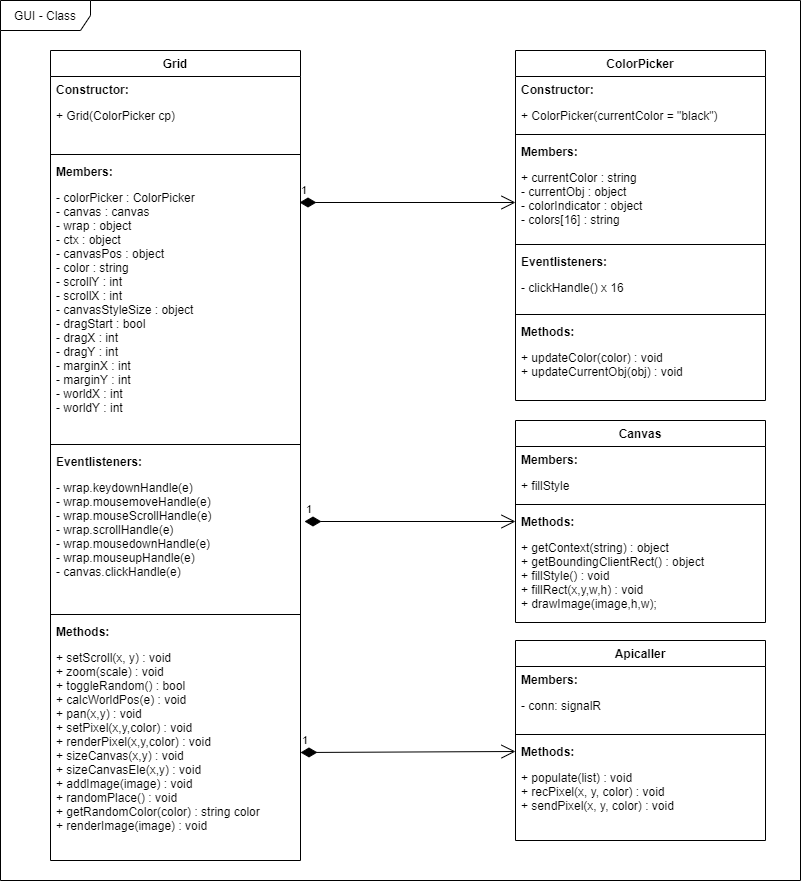

The diagram above was exported from draw.io. Its source (the exported page's mxGraphModel, read from the mxfile embedded in the PNG):
<mxGraphModel dx="1257" dy="987" grid="1" gridSize="10" guides="1" tooltips="1" connect="1" arrows="1" fold="1" page="1" pageScale="1" pageWidth="850" pageHeight="1100" math="0" shadow="0">
  <root>
    <mxCell id="0" />
    <mxCell id="1" parent="0" />
    <mxCell id="KD5qKNy-8BNx8U-IfC8t-2" value="GUI - Class" style="shape=umlFrame;whiteSpace=wrap;html=1;width=90;height=30;" parent="1" vertex="1">
      <mxGeometry x="875" y="60" width="800" height="880" as="geometry" />
    </mxCell>
    <mxCell id="KD5qKNy-8BNx8U-IfC8t-17" value="Grid" style="swimlane;fontStyle=1;align=center;verticalAlign=top;childLayout=stackLayout;horizontal=1;startSize=26;horizontalStack=0;resizeParent=1;resizeParentMax=0;resizeLast=0;collapsible=1;marginBottom=0;" parent="1" vertex="1">
      <mxGeometry x="925" y="110" width="250" height="810" as="geometry" />
    </mxCell>
    <mxCell id="KD5qKNy-8BNx8U-IfC8t-25" value="Constructor:" style="text;strokeColor=none;fillColor=none;align=left;verticalAlign=top;spacingLeft=4;spacingRight=4;overflow=hidden;rotatable=0;points=[[0,0.5],[1,0.5]];portConstraint=eastwest;fontStyle=1" parent="KD5qKNy-8BNx8U-IfC8t-17" vertex="1">
      <mxGeometry y="26" width="250" height="26" as="geometry" />
    </mxCell>
    <mxCell id="KD5qKNy-8BNx8U-IfC8t-18" value="+ Grid(ColorPicker cp)" style="text;strokeColor=none;fillColor=none;align=left;verticalAlign=top;spacingLeft=4;spacingRight=4;overflow=hidden;rotatable=0;points=[[0,0.5],[1,0.5]];portConstraint=eastwest;" parent="KD5qKNy-8BNx8U-IfC8t-17" vertex="1">
      <mxGeometry y="52" width="250" height="48" as="geometry" />
    </mxCell>
    <mxCell id="KD5qKNy-8BNx8U-IfC8t-19" value="" style="line;strokeWidth=1;fillColor=none;align=left;verticalAlign=middle;spacingTop=-1;spacingLeft=3;spacingRight=3;rotatable=0;labelPosition=right;points=[];portConstraint=eastwest;" parent="KD5qKNy-8BNx8U-IfC8t-17" vertex="1">
      <mxGeometry y="100" width="250" height="8" as="geometry" />
    </mxCell>
    <mxCell id="KD5qKNy-8BNx8U-IfC8t-27" value="Members:" style="text;strokeColor=none;fillColor=none;align=left;verticalAlign=top;spacingLeft=4;spacingRight=4;overflow=hidden;rotatable=0;points=[[0,0.5],[1,0.5]];portConstraint=eastwest;fontStyle=1" parent="KD5qKNy-8BNx8U-IfC8t-17" vertex="1">
      <mxGeometry y="108" width="250" height="26" as="geometry" />
    </mxCell>
    <mxCell id="KD5qKNy-8BNx8U-IfC8t-20" value="- colorPicker : ColorPicker&#10;- canvas : canvas&#10;- wrap : object&#10;- ctx : object&#10;- canvasPos : object&#10;- color : string&#10;- scrollY : int&#10;- scrollX : int&#10;- canvasStyleSize : object&#10;- dragStart : bool&#10;- dragX : int&#10;- dragY : int&#10;- marginX : int&#10;- marginY : int&#10;- worldX : int&#10;- worldY : int" style="text;strokeColor=none;fillColor=none;align=left;verticalAlign=top;spacingLeft=4;spacingRight=4;overflow=hidden;rotatable=0;points=[[0,0.5],[1,0.5]];portConstraint=eastwest;fontStyle=0" parent="KD5qKNy-8BNx8U-IfC8t-17" vertex="1">
      <mxGeometry y="134" width="250" height="256" as="geometry" />
    </mxCell>
    <mxCell id="KD5qKNy-8BNx8U-IfC8t-23" value="" style="line;strokeWidth=1;fillColor=none;align=left;verticalAlign=middle;spacingTop=-1;spacingLeft=3;spacingRight=3;rotatable=0;labelPosition=right;points=[];portConstraint=eastwest;" parent="KD5qKNy-8BNx8U-IfC8t-17" vertex="1">
      <mxGeometry y="390" width="250" height="8" as="geometry" />
    </mxCell>
    <mxCell id="KD5qKNy-8BNx8U-IfC8t-31" value="Eventlisteners:" style="text;strokeColor=none;fillColor=none;align=left;verticalAlign=top;spacingLeft=4;spacingRight=4;overflow=hidden;rotatable=0;points=[[0,0.5],[1,0.5]];portConstraint=eastwest;fontStyle=1" parent="KD5qKNy-8BNx8U-IfC8t-17" vertex="1">
      <mxGeometry y="398" width="250" height="26" as="geometry" />
    </mxCell>
    <mxCell id="KD5qKNy-8BNx8U-IfC8t-24" value="- wrap.keydownHandle(e)&#10;- wrap.mousemoveHandle(e)&#10;- wrap.mouseScrollHandle(e)&#10;- wrap.scrollHandle(e)&#10;- wrap.mousedownHandle(e)&#10;- wrap.mouseupHandle(e)&#10;- canvas.clickHandle(e)" style="text;strokeColor=none;fillColor=none;align=left;verticalAlign=top;spacingLeft=4;spacingRight=4;overflow=hidden;rotatable=0;points=[[0,0.5],[1,0.5]];portConstraint=eastwest;" parent="KD5qKNy-8BNx8U-IfC8t-17" vertex="1">
      <mxGeometry y="424" width="250" height="136" as="geometry" />
    </mxCell>
    <mxCell id="KD5qKNy-8BNx8U-IfC8t-30" value="" style="line;strokeWidth=1;fillColor=none;align=left;verticalAlign=middle;spacingTop=-1;spacingLeft=3;spacingRight=3;rotatable=0;labelPosition=right;points=[];portConstraint=eastwest;" parent="KD5qKNy-8BNx8U-IfC8t-17" vertex="1">
      <mxGeometry y="560" width="250" height="8" as="geometry" />
    </mxCell>
    <mxCell id="KD5qKNy-8BNx8U-IfC8t-28" value="Methods:" style="text;strokeColor=none;fillColor=none;align=left;verticalAlign=top;spacingLeft=4;spacingRight=4;overflow=hidden;rotatable=0;points=[[0,0.5],[1,0.5]];portConstraint=eastwest;fontStyle=1" parent="KD5qKNy-8BNx8U-IfC8t-17" vertex="1">
      <mxGeometry y="568" width="250" height="26" as="geometry" />
    </mxCell>
    <mxCell id="KD5qKNy-8BNx8U-IfC8t-29" value="+ setScroll(x, y) : void&#10;+ zoom(scale) : void&#10;+ toggleRandom() : bool&#10;+ calcWorldPos(e) : void&#10;+ pan(x,y) : void&#10;+ setPixel(x,y,color) : void&#10;+ renderPixel(x,y,color) : void&#10;+ sizeCanvas(x,y) : void&#10;+ sizeCanvasEle(x,y) : void&#10;+ addImage(image) : void&#10;+ randomPlace() : void&#10;+ getRandomColor(color) : string color&#10;+ renderImage(image) : void" style="text;strokeColor=none;fillColor=none;align=left;verticalAlign=top;spacingLeft=4;spacingRight=4;overflow=hidden;rotatable=0;points=[[0,0.5],[1,0.5]];portConstraint=eastwest;fontStyle=0" parent="KD5qKNy-8BNx8U-IfC8t-17" vertex="1">
      <mxGeometry y="594" width="250" height="216" as="geometry" />
    </mxCell>
    <mxCell id="KD5qKNy-8BNx8U-IfC8t-32" value="ColorPicker" style="swimlane;fontStyle=1;align=center;verticalAlign=top;childLayout=stackLayout;horizontal=1;startSize=26;horizontalStack=0;resizeParent=1;resizeParentMax=0;resizeLast=0;collapsible=1;marginBottom=0;" parent="1" vertex="1">
      <mxGeometry x="1390" y="110" width="250" height="350" as="geometry" />
    </mxCell>
    <mxCell id="KD5qKNy-8BNx8U-IfC8t-33" value="Constructor:" style="text;strokeColor=none;fillColor=none;align=left;verticalAlign=top;spacingLeft=4;spacingRight=4;overflow=hidden;rotatable=0;points=[[0,0.5],[1,0.5]];portConstraint=eastwest;fontStyle=1" parent="KD5qKNy-8BNx8U-IfC8t-32" vertex="1">
      <mxGeometry y="26" width="250" height="26" as="geometry" />
    </mxCell>
    <mxCell id="KD5qKNy-8BNx8U-IfC8t-34" value="+ ColorPicker(currentColor = &quot;black&quot;) " style="text;strokeColor=none;fillColor=none;align=left;verticalAlign=top;spacingLeft=4;spacingRight=4;overflow=hidden;rotatable=0;points=[[0,0.5],[1,0.5]];portConstraint=eastwest;" parent="KD5qKNy-8BNx8U-IfC8t-32" vertex="1">
      <mxGeometry y="52" width="250" height="28" as="geometry" />
    </mxCell>
    <mxCell id="KD5qKNy-8BNx8U-IfC8t-35" value="" style="line;strokeWidth=1;fillColor=none;align=left;verticalAlign=middle;spacingTop=-1;spacingLeft=3;spacingRight=3;rotatable=0;labelPosition=right;points=[];portConstraint=eastwest;" parent="KD5qKNy-8BNx8U-IfC8t-32" vertex="1">
      <mxGeometry y="80" width="250" height="8" as="geometry" />
    </mxCell>
    <mxCell id="KD5qKNy-8BNx8U-IfC8t-36" value="Members:" style="text;strokeColor=none;fillColor=none;align=left;verticalAlign=top;spacingLeft=4;spacingRight=4;overflow=hidden;rotatable=0;points=[[0,0.5],[1,0.5]];portConstraint=eastwest;fontStyle=1" parent="KD5qKNy-8BNx8U-IfC8t-32" vertex="1">
      <mxGeometry y="88" width="250" height="26" as="geometry" />
    </mxCell>
    <mxCell id="KD5qKNy-8BNx8U-IfC8t-37" value="+ currentColor : string&#10;- currentObj : object&#10;- colorIndicator : object&#10;- colors[16] : string" style="text;strokeColor=none;fillColor=none;align=left;verticalAlign=top;spacingLeft=4;spacingRight=4;overflow=hidden;rotatable=0;points=[[0,0.5],[1,0.5]];portConstraint=eastwest;fontStyle=0" parent="KD5qKNy-8BNx8U-IfC8t-32" vertex="1">
      <mxGeometry y="114" width="250" height="76" as="geometry" />
    </mxCell>
    <mxCell id="KD5qKNy-8BNx8U-IfC8t-38" value="" style="line;strokeWidth=1;fillColor=none;align=left;verticalAlign=middle;spacingTop=-1;spacingLeft=3;spacingRight=3;rotatable=0;labelPosition=right;points=[];portConstraint=eastwest;" parent="KD5qKNy-8BNx8U-IfC8t-32" vertex="1">
      <mxGeometry y="190" width="250" height="8" as="geometry" />
    </mxCell>
    <mxCell id="KD5qKNy-8BNx8U-IfC8t-39" value="Eventlisteners:" style="text;strokeColor=none;fillColor=none;align=left;verticalAlign=top;spacingLeft=4;spacingRight=4;overflow=hidden;rotatable=0;points=[[0,0.5],[1,0.5]];portConstraint=eastwest;fontStyle=1" parent="KD5qKNy-8BNx8U-IfC8t-32" vertex="1">
      <mxGeometry y="198" width="250" height="26" as="geometry" />
    </mxCell>
    <mxCell id="KD5qKNy-8BNx8U-IfC8t-40" value="- clickHandle() x 16" style="text;strokeColor=none;fillColor=none;align=left;verticalAlign=top;spacingLeft=4;spacingRight=4;overflow=hidden;rotatable=0;points=[[0,0.5],[1,0.5]];portConstraint=eastwest;" parent="KD5qKNy-8BNx8U-IfC8t-32" vertex="1">
      <mxGeometry y="224" width="250" height="36" as="geometry" />
    </mxCell>
    <mxCell id="KD5qKNy-8BNx8U-IfC8t-41" value="" style="line;strokeWidth=1;fillColor=none;align=left;verticalAlign=middle;spacingTop=-1;spacingLeft=3;spacingRight=3;rotatable=0;labelPosition=right;points=[];portConstraint=eastwest;" parent="KD5qKNy-8BNx8U-IfC8t-32" vertex="1">
      <mxGeometry y="260" width="250" height="8" as="geometry" />
    </mxCell>
    <mxCell id="KD5qKNy-8BNx8U-IfC8t-42" value="Methods:" style="text;strokeColor=none;fillColor=none;align=left;verticalAlign=top;spacingLeft=4;spacingRight=4;overflow=hidden;rotatable=0;points=[[0,0.5],[1,0.5]];portConstraint=eastwest;fontStyle=1" parent="KD5qKNy-8BNx8U-IfC8t-32" vertex="1">
      <mxGeometry y="268" width="250" height="26" as="geometry" />
    </mxCell>
    <mxCell id="KD5qKNy-8BNx8U-IfC8t-43" value="+ updateColor(color) : void&#10;+ updateCurrentObj(obj) : void" style="text;strokeColor=none;fillColor=none;align=left;verticalAlign=top;spacingLeft=4;spacingRight=4;overflow=hidden;rotatable=0;points=[[0,0.5],[1,0.5]];portConstraint=eastwest;fontStyle=0" parent="KD5qKNy-8BNx8U-IfC8t-32" vertex="1">
      <mxGeometry y="294" width="250" height="56" as="geometry" />
    </mxCell>
    <mxCell id="KD5qKNy-8BNx8U-IfC8t-44" value="1" style="endArrow=open;html=1;endSize=12;startArrow=diamondThin;startSize=14;startFill=1;align=left;verticalAlign=bottom;entryX=0;entryY=0.5;entryDx=0;entryDy=0;" parent="1" target="KD5qKNy-8BNx8U-IfC8t-37" edge="1">
      <mxGeometry x="-1" y="3" relative="1" as="geometry">
        <mxPoint x="1174" y="262" as="sourcePoint" />
        <mxPoint x="1335" y="220" as="targetPoint" />
      </mxGeometry>
    </mxCell>
    <mxCell id="KD5qKNy-8BNx8U-IfC8t-57" value="Canvas" style="swimlane;fontStyle=1;align=center;verticalAlign=top;childLayout=stackLayout;horizontal=1;startSize=26;horizontalStack=0;resizeParent=1;resizeParentMax=0;resizeLast=0;collapsible=1;marginBottom=0;" parent="1" vertex="1">
      <mxGeometry x="1390" y="480" width="250" height="202" as="geometry" />
    </mxCell>
    <mxCell id="KD5qKNy-8BNx8U-IfC8t-61" value="Members:" style="text;strokeColor=none;fillColor=none;align=left;verticalAlign=top;spacingLeft=4;spacingRight=4;overflow=hidden;rotatable=0;points=[[0,0.5],[1,0.5]];portConstraint=eastwest;fontStyle=1" parent="KD5qKNy-8BNx8U-IfC8t-57" vertex="1">
      <mxGeometry y="26" width="250" height="26" as="geometry" />
    </mxCell>
    <mxCell id="KD5qKNy-8BNx8U-IfC8t-62" value="+ fillStyle" style="text;strokeColor=none;fillColor=none;align=left;verticalAlign=top;spacingLeft=4;spacingRight=4;overflow=hidden;rotatable=0;points=[[0,0.5],[1,0.5]];portConstraint=eastwest;fontStyle=0" parent="KD5qKNy-8BNx8U-IfC8t-57" vertex="1">
      <mxGeometry y="52" width="250" height="28" as="geometry" />
    </mxCell>
    <mxCell id="KD5qKNy-8BNx8U-IfC8t-66" value="" style="line;strokeWidth=1;fillColor=none;align=left;verticalAlign=middle;spacingTop=-1;spacingLeft=3;spacingRight=3;rotatable=0;labelPosition=right;points=[];portConstraint=eastwest;" parent="KD5qKNy-8BNx8U-IfC8t-57" vertex="1">
      <mxGeometry y="80" width="250" height="8" as="geometry" />
    </mxCell>
    <mxCell id="KD5qKNy-8BNx8U-IfC8t-67" value="Methods:" style="text;strokeColor=none;fillColor=none;align=left;verticalAlign=top;spacingLeft=4;spacingRight=4;overflow=hidden;rotatable=0;points=[[0,0.5],[1,0.5]];portConstraint=eastwest;fontStyle=1" parent="KD5qKNy-8BNx8U-IfC8t-57" vertex="1">
      <mxGeometry y="88" width="250" height="26" as="geometry" />
    </mxCell>
    <mxCell id="KD5qKNy-8BNx8U-IfC8t-68" value="+ getContext(string) : object&#10;+ getBoundingClientRect() : object&#10;+ fillStyle() : void&#10;+ fillRect(x,y,w,h) : void&#10;+ drawImage(image,h,w);" style="text;strokeColor=none;fillColor=none;align=left;verticalAlign=top;spacingLeft=4;spacingRight=4;overflow=hidden;rotatable=0;points=[[0,0.5],[1,0.5]];portConstraint=eastwest;fontStyle=0" parent="KD5qKNy-8BNx8U-IfC8t-57" vertex="1">
      <mxGeometry y="114" width="250" height="88" as="geometry" />
    </mxCell>
    <mxCell id="KD5qKNy-8BNx8U-IfC8t-69" value="1" style="endArrow=open;html=1;endSize=12;startArrow=diamondThin;startSize=14;startFill=1;align=left;verticalAlign=bottom;entryX=0;entryY=0.5;entryDx=0;entryDy=0;" parent="1" target="KD5qKNy-8BNx8U-IfC8t-67" edge="1">
      <mxGeometry x="-1" y="3" relative="1" as="geometry">
        <mxPoint x="1179" y="581" as="sourcePoint" />
        <mxPoint x="1400" y="272" as="targetPoint" />
      </mxGeometry>
    </mxCell>
    <mxCell id="KD5qKNy-8BNx8U-IfC8t-70" value="Apicaller" style="swimlane;fontStyle=1;align=center;verticalAlign=top;childLayout=stackLayout;horizontal=1;startSize=26;horizontalStack=0;resizeParent=1;resizeParentMax=0;resizeLast=0;collapsible=1;marginBottom=0;" parent="1" vertex="1">
      <mxGeometry x="1390" y="700" width="250" height="200" as="geometry" />
    </mxCell>
    <mxCell id="KD5qKNy-8BNx8U-IfC8t-71" value="Members:" style="text;strokeColor=none;fillColor=none;align=left;verticalAlign=top;spacingLeft=4;spacingRight=4;overflow=hidden;rotatable=0;points=[[0,0.5],[1,0.5]];portConstraint=eastwest;fontStyle=1" parent="KD5qKNy-8BNx8U-IfC8t-70" vertex="1">
      <mxGeometry y="26" width="250" height="26" as="geometry" />
    </mxCell>
    <mxCell id="KD5qKNy-8BNx8U-IfC8t-72" value="- conn: signalR" style="text;strokeColor=none;fillColor=none;align=left;verticalAlign=top;spacingLeft=4;spacingRight=4;overflow=hidden;rotatable=0;points=[[0,0.5],[1,0.5]];portConstraint=eastwest;fontStyle=0" parent="KD5qKNy-8BNx8U-IfC8t-70" vertex="1">
      <mxGeometry y="52" width="250" height="38" as="geometry" />
    </mxCell>
    <mxCell id="KD5qKNy-8BNx8U-IfC8t-73" value="" style="line;strokeWidth=1;fillColor=none;align=left;verticalAlign=middle;spacingTop=-1;spacingLeft=3;spacingRight=3;rotatable=0;labelPosition=right;points=[];portConstraint=eastwest;" parent="KD5qKNy-8BNx8U-IfC8t-70" vertex="1">
      <mxGeometry y="90" width="250" height="8" as="geometry" />
    </mxCell>
    <mxCell id="KD5qKNy-8BNx8U-IfC8t-74" value="Methods:" style="text;strokeColor=none;fillColor=none;align=left;verticalAlign=top;spacingLeft=4;spacingRight=4;overflow=hidden;rotatable=0;points=[[0,0.5],[1,0.5]];portConstraint=eastwest;fontStyle=1" parent="KD5qKNy-8BNx8U-IfC8t-70" vertex="1">
      <mxGeometry y="98" width="250" height="26" as="geometry" />
    </mxCell>
    <mxCell id="KD5qKNy-8BNx8U-IfC8t-75" value="+ populate(list) : void&#10;+ recPixel(x, y, color) : void&#10;+ sendPixel(x, y, color) : void" style="text;strokeColor=none;fillColor=none;align=left;verticalAlign=top;spacingLeft=4;spacingRight=4;overflow=hidden;rotatable=0;points=[[0,0.5],[1,0.5]];portConstraint=eastwest;fontStyle=0" parent="KD5qKNy-8BNx8U-IfC8t-70" vertex="1">
      <mxGeometry y="124" width="250" height="76" as="geometry" />
    </mxCell>
    <mxCell id="KD5qKNy-8BNx8U-IfC8t-76" value="1" style="endArrow=open;html=1;endSize=12;startArrow=diamondThin;startSize=14;startFill=1;align=left;verticalAlign=bottom;entryX=0;entryY=0.5;entryDx=0;entryDy=0;exitX=1;exitY=0.5;exitDx=0;exitDy=0;" parent="1" source="KD5qKNy-8BNx8U-IfC8t-29" target="KD5qKNy-8BNx8U-IfC8t-74" edge="1">
      <mxGeometry x="-1" y="3" relative="1" as="geometry">
        <mxPoint x="1189" y="601" as="sourcePoint" />
        <mxPoint x="1400" y="601" as="targetPoint" />
      </mxGeometry>
    </mxCell>
  </root>
</mxGraphModel>